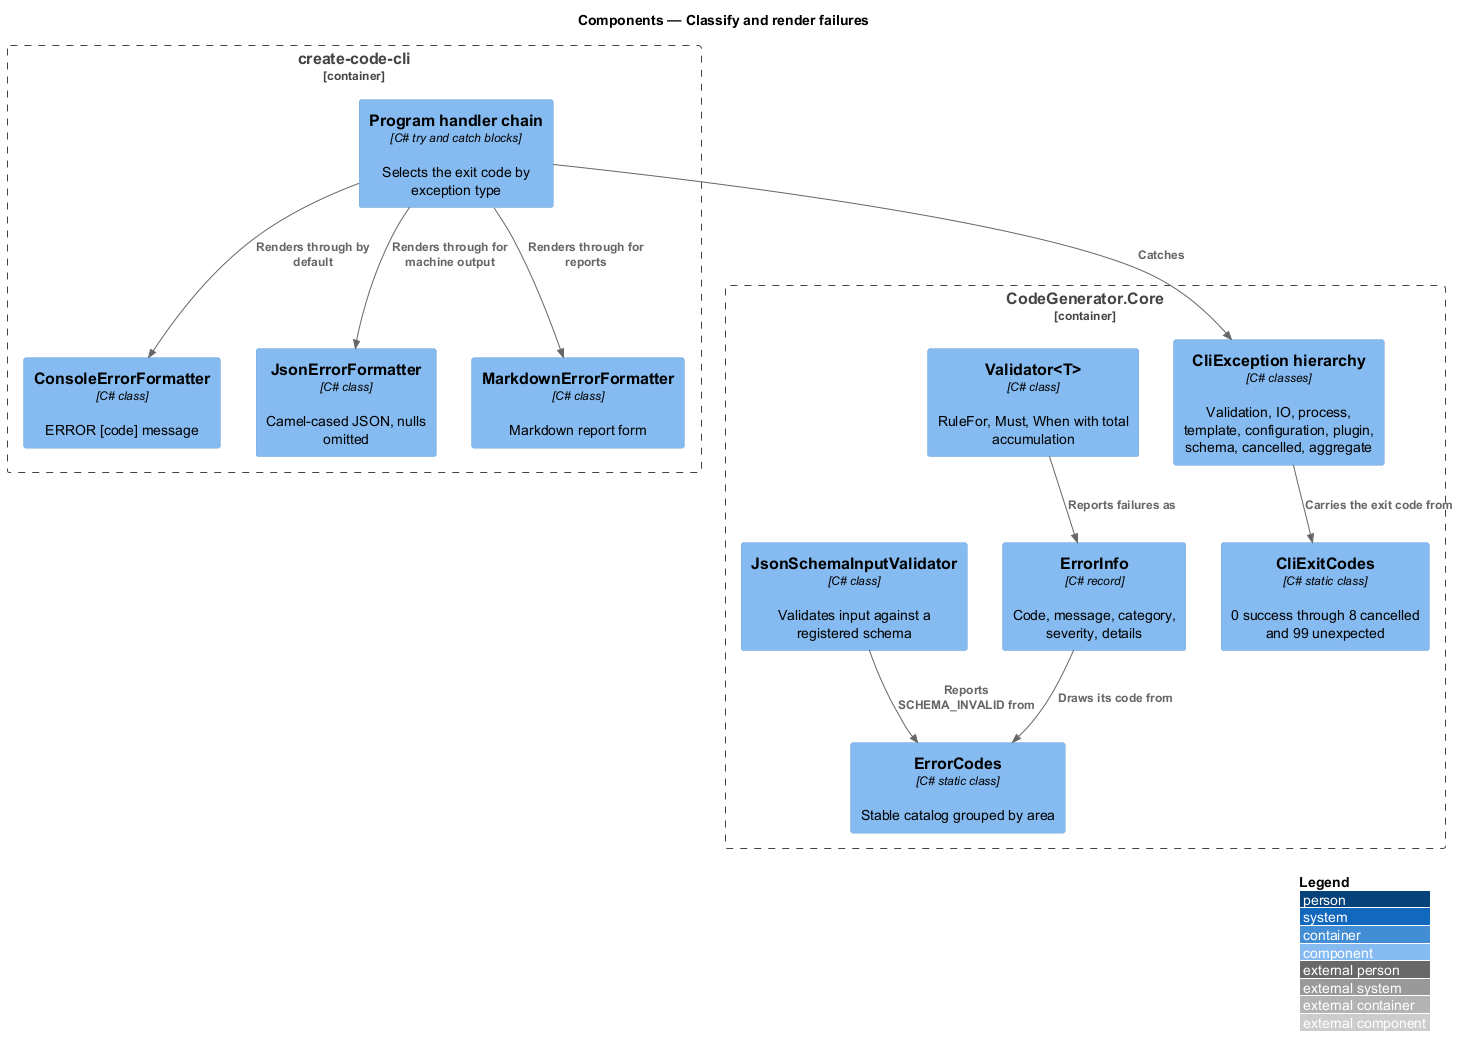

The diagram above was rendered by PlantUML. Its source (embedded in the PNG):
@startuml
!include <C4/C4_Component>
LAYOUT_WITH_LEGEND()
title Components — Classify and render failures

Container_Boundary(core, "CodeGenerator.Core") {
  Component(exceptions, "CliException hierarchy", "C# classes", "Validation, IO, process, template, configuration, plugin, schema, cancelled, aggregate")
  Component(exitcodes, "CliExitCodes", "C# static class", "0 success through 8 cancelled and 99 unexpected")
  Component(codes, "ErrorCodes", "C# static class", "Stable catalog grouped by area")
  Component(errorinfo, "ErrorInfo", "C# record", "Code, message, category, severity, details")
  Component(validator, "Validator<T>", "C# class", "RuleFor, Must, When with total accumulation")
  Component(inputval, "JsonSchemaInputValidator", "C# class", "Validates input against a registered schema")
}
Container_Boundary(cli, "create-code-cli") {
  Component(program, "Program handler chain", "C# try and catch blocks", "Selects the exit code by exception type")
  Component(consolefmt, "ConsoleErrorFormatter", "C# class", "ERROR [code] message")
  Component(jsonfmt, "JsonErrorFormatter", "C# class", "Camel-cased JSON, nulls omitted")
  Component(mdfmt, "MarkdownErrorFormatter", "C# class", "Markdown report form")
}

Rel(validator, errorinfo, "Reports failures as")
Rel(inputval, codes, "Reports SCHEMA_INVALID from")
Rel(exceptions, exitcodes, "Carries the exit code from")
Rel(errorinfo, codes, "Draws its code from")
Rel(program, exceptions, "Catches")
Rel(program, consolefmt, "Renders through by default")
Rel(program, jsonfmt, "Renders through for machine output")
Rel(program, mdfmt, "Renders through for reports")
@enduml